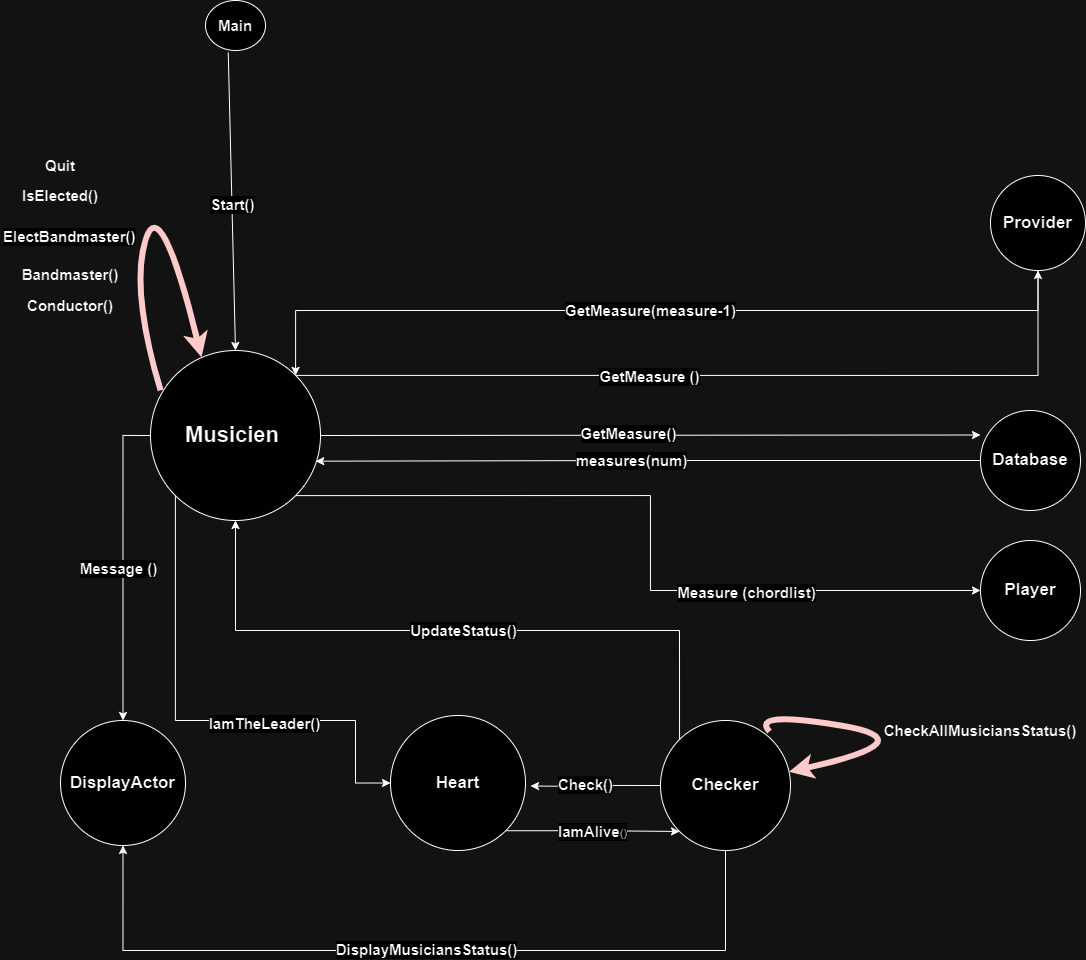

The diagram above was exported from draw.io. Its source (the exported page's mxGraphModel, read from the mxfile embedded in the PNG):
<mxGraphModel dx="1939" dy="1944" grid="1" gridSize="10" guides="1" tooltips="1" connect="1" arrows="1" fold="1" page="1" pageScale="1" pageWidth="827" pageHeight="1169" math="0" shadow="0">
  <root>
    <mxCell id="0" />
    <mxCell id="1" parent="0" />
    <mxCell id="kDmB-VRef305X4f9GUQh-15" style="edgeStyle=orthogonalEdgeStyle;rounded=0;orthogonalLoop=1;jettySize=auto;html=1;exitX=0;exitY=0.5;exitDx=0;exitDy=0;entryX=0.5;entryY=0;entryDx=0;entryDy=0;" parent="1" source="kDmB-VRef305X4f9GUQh-1" target="kDmB-VRef305X4f9GUQh-2" edge="1">
      <mxGeometry relative="1" as="geometry" />
    </mxCell>
    <mxCell id="kDmB-VRef305X4f9GUQh-73" value="&lt;font style=&quot;font-size: 15px;&quot;&gt;&lt;b&gt;Message ()&lt;/b&gt;&lt;/font&gt;" style="edgeLabel;html=1;align=center;verticalAlign=middle;resizable=0;points=[];" parent="kDmB-VRef305X4f9GUQh-15" vertex="1" connectable="0">
      <mxGeometry x="0.0192" y="-5" relative="1" as="geometry">
        <mxPoint y="1" as="offset" />
      </mxGeometry>
    </mxCell>
    <mxCell id="kDmB-VRef305X4f9GUQh-21" style="edgeStyle=orthogonalEdgeStyle;rounded=0;orthogonalLoop=1;jettySize=auto;html=1;exitX=1;exitY=0;exitDx=0;exitDy=0;" parent="1" source="kDmB-VRef305X4f9GUQh-1" target="kDmB-VRef305X4f9GUQh-6" edge="1">
      <mxGeometry relative="1" as="geometry" />
    </mxCell>
    <mxCell id="kDmB-VRef305X4f9GUQh-34" value="&lt;font style=&quot;font-size: 15px;&quot;&gt;&lt;b&gt;GetMeasure ()&lt;/b&gt;&lt;/font&gt;" style="edgeLabel;html=1;align=center;verticalAlign=middle;resizable=0;points=[];" parent="kDmB-VRef305X4f9GUQh-21" vertex="1" connectable="0">
      <mxGeometry x="-0.1655" y="-1" relative="1" as="geometry">
        <mxPoint as="offset" />
      </mxGeometry>
    </mxCell>
    <mxCell id="kDmB-VRef305X4f9GUQh-37" style="edgeStyle=orthogonalEdgeStyle;rounded=0;orthogonalLoop=1;jettySize=auto;html=1;exitX=1;exitY=0.5;exitDx=0;exitDy=0;" parent="1" source="kDmB-VRef305X4f9GUQh-1" edge="1">
      <mxGeometry relative="1" as="geometry">
        <mxPoint x="930" y="334.5" as="targetPoint" />
      </mxGeometry>
    </mxCell>
    <mxCell id="kDmB-VRef305X4f9GUQh-38" value="&lt;font style=&quot;font-size: 15px;&quot;&gt;&lt;b&gt;GetMeasure()&lt;/b&gt;&lt;/font&gt;" style="edgeLabel;html=1;align=center;verticalAlign=middle;resizable=0;points=[];" parent="kDmB-VRef305X4f9GUQh-37" vertex="1" connectable="0">
      <mxGeometry x="-0.0674" y="2" relative="1" as="geometry">
        <mxPoint as="offset" />
      </mxGeometry>
    </mxCell>
    <mxCell id="kDmB-VRef305X4f9GUQh-41" style="edgeStyle=orthogonalEdgeStyle;rounded=0;orthogonalLoop=1;jettySize=auto;html=1;exitX=1;exitY=1;exitDx=0;exitDy=0;entryX=0;entryY=0.5;entryDx=0;entryDy=0;" parent="1" source="kDmB-VRef305X4f9GUQh-1" target="kDmB-VRef305X4f9GUQh-4" edge="1">
      <mxGeometry relative="1" as="geometry" />
    </mxCell>
    <mxCell id="kDmB-VRef305X4f9GUQh-42" value="&lt;font style=&quot;font-size: 15px;&quot;&gt;&lt;b&gt;Measure (chordlist)&lt;/b&gt;&lt;/font&gt;" style="edgeLabel;html=1;align=center;verticalAlign=middle;resizable=0;points=[];" parent="kDmB-VRef305X4f9GUQh-41" vertex="1" connectable="0">
      <mxGeometry x="0.3979" y="-1" relative="1" as="geometry">
        <mxPoint as="offset" />
      </mxGeometry>
    </mxCell>
    <mxCell id="kDmB-VRef305X4f9GUQh-67" style="edgeStyle=orthogonalEdgeStyle;rounded=0;orthogonalLoop=1;jettySize=auto;html=1;exitX=0;exitY=1;exitDx=0;exitDy=0;entryX=0;entryY=0.5;entryDx=0;entryDy=0;" parent="1" source="kDmB-VRef305X4f9GUQh-1" target="kDmB-VRef305X4f9GUQh-5" edge="1">
      <mxGeometry relative="1" as="geometry">
        <Array as="points">
          <mxPoint x="125" y="620" />
          <mxPoint x="305" y="620" />
          <mxPoint x="305" y="682" />
        </Array>
      </mxGeometry>
    </mxCell>
    <mxCell id="kDmB-VRef305X4f9GUQh-68" value="&lt;font style=&quot;font-size: 15px;&quot;&gt;&lt;b&gt;IamTheLeader()&lt;/b&gt;&lt;/font&gt;" style="edgeLabel;html=1;align=center;verticalAlign=middle;resizable=0;points=[];" parent="kDmB-VRef305X4f9GUQh-67" vertex="1" connectable="0">
      <mxGeometry x="0.2448" y="-2" relative="1" as="geometry">
        <mxPoint x="1" as="offset" />
      </mxGeometry>
    </mxCell>
    <mxCell id="kDmB-VRef305X4f9GUQh-1" value="&lt;font style=&quot;font-size: 22px;&quot;&gt;&lt;b&gt;Musicien&amp;nbsp;&lt;/b&gt;&lt;/font&gt;" style="ellipse;whiteSpace=wrap;html=1;aspect=fixed;" parent="1" vertex="1">
      <mxGeometry x="100" y="250" width="170" height="170" as="geometry" />
    </mxCell>
    <mxCell id="kDmB-VRef305X4f9GUQh-2" value="&lt;font style=&quot;font-size: 17px;&quot;&gt;&lt;b&gt;DisplayActor&lt;/b&gt;&lt;/font&gt;" style="ellipse;whiteSpace=wrap;html=1;aspect=fixed;" parent="1" vertex="1">
      <mxGeometry x="10" y="620" width="125" height="125" as="geometry" />
    </mxCell>
    <mxCell id="kDmB-VRef305X4f9GUQh-39" style="edgeStyle=orthogonalEdgeStyle;rounded=0;orthogonalLoop=1;jettySize=auto;html=1;exitX=0;exitY=0.5;exitDx=0;exitDy=0;entryX=0.972;entryY=0.651;entryDx=0;entryDy=0;entryPerimeter=0;" parent="1" source="kDmB-VRef305X4f9GUQh-3" target="kDmB-VRef305X4f9GUQh-1" edge="1">
      <mxGeometry relative="1" as="geometry" />
    </mxCell>
    <mxCell id="kDmB-VRef305X4f9GUQh-40" value="&lt;font style=&quot;font-size: 15px;&quot;&gt;&lt;b&gt;measures(num)&lt;/b&gt;&lt;/font&gt;" style="edgeLabel;html=1;align=center;verticalAlign=middle;resizable=0;points=[];" parent="kDmB-VRef305X4f9GUQh-39" vertex="1" connectable="0">
      <mxGeometry x="0.0496" y="-1" relative="1" as="geometry">
        <mxPoint x="-1" as="offset" />
      </mxGeometry>
    </mxCell>
    <mxCell id="kDmB-VRef305X4f9GUQh-3" value="&lt;font style=&quot;font-size: 17px;&quot;&gt;&lt;b&gt;Database&lt;/b&gt;&lt;/font&gt;" style="ellipse;whiteSpace=wrap;html=1;aspect=fixed;" parent="1" vertex="1">
      <mxGeometry x="930" y="310" width="100" height="100" as="geometry" />
    </mxCell>
    <mxCell id="kDmB-VRef305X4f9GUQh-4" value="&lt;font style=&quot;font-size: 17px;&quot;&gt;&lt;b&gt;Player&lt;/b&gt;&lt;/font&gt;" style="ellipse;whiteSpace=wrap;html=1;aspect=fixed;" parent="1" vertex="1">
      <mxGeometry x="930" y="440" width="100" height="100" as="geometry" />
    </mxCell>
    <mxCell id="kDmB-VRef305X4f9GUQh-58" style="edgeStyle=orthogonalEdgeStyle;rounded=0;orthogonalLoop=1;jettySize=auto;html=1;exitX=1;exitY=1;exitDx=0;exitDy=0;entryX=0;entryY=1;entryDx=0;entryDy=0;" parent="1" source="kDmB-VRef305X4f9GUQh-5" target="kDmB-VRef305X4f9GUQh-7" edge="1">
      <mxGeometry relative="1" as="geometry" />
    </mxCell>
    <mxCell id="kDmB-VRef305X4f9GUQh-59" value="&lt;b&gt;&lt;font style=&quot;font-size: 15px;&quot;&gt;IamAlive&lt;/font&gt;&lt;/b&gt;()" style="edgeLabel;html=1;align=center;verticalAlign=middle;resizable=0;points=[];" parent="kDmB-VRef305X4f9GUQh-58" vertex="1" connectable="0">
      <mxGeometry x="-0.0116" relative="1" as="geometry">
        <mxPoint as="offset" />
      </mxGeometry>
    </mxCell>
    <mxCell id="kDmB-VRef305X4f9GUQh-5" value="&lt;font style=&quot;font-size: 17px;&quot;&gt;&lt;b&gt;Heart&lt;/b&gt;&lt;/font&gt;" style="ellipse;whiteSpace=wrap;html=1;aspect=fixed;" parent="1" vertex="1">
      <mxGeometry x="340" y="615" width="135" height="135" as="geometry" />
    </mxCell>
    <mxCell id="kDmB-VRef305X4f9GUQh-35" style="edgeStyle=orthogonalEdgeStyle;rounded=0;orthogonalLoop=1;jettySize=auto;html=1;exitX=0.5;exitY=1;exitDx=0;exitDy=0;entryX=1;entryY=0;entryDx=0;entryDy=0;" parent="1" source="kDmB-VRef305X4f9GUQh-6" target="kDmB-VRef305X4f9GUQh-1" edge="1">
      <mxGeometry relative="1" as="geometry" />
    </mxCell>
    <mxCell id="kDmB-VRef305X4f9GUQh-36" value="&lt;font style=&quot;font-size: 15px;&quot;&gt;&lt;b&gt;GetMeasure(measure-1)&lt;/b&gt;&lt;/font&gt;" style="edgeLabel;html=1;align=center;verticalAlign=middle;resizable=0;points=[];" parent="kDmB-VRef305X4f9GUQh-35" vertex="1" connectable="0">
      <mxGeometry x="0.0111" y="-1" relative="1" as="geometry">
        <mxPoint as="offset" />
      </mxGeometry>
    </mxCell>
    <mxCell id="kDmB-VRef305X4f9GUQh-6" value="&lt;b&gt;&lt;font style=&quot;font-size: 17px;&quot;&gt;Provider&lt;/font&gt;&lt;/b&gt;" style="ellipse;whiteSpace=wrap;html=1;aspect=fixed;" parent="1" vertex="1">
      <mxGeometry x="940" y="75" width="95" height="95" as="geometry" />
    </mxCell>
    <mxCell id="kDmB-VRef305X4f9GUQh-49" style="edgeStyle=orthogonalEdgeStyle;rounded=0;orthogonalLoop=1;jettySize=auto;html=1;exitX=0.5;exitY=1;exitDx=0;exitDy=0;entryX=0.5;entryY=1;entryDx=0;entryDy=0;" parent="1" source="kDmB-VRef305X4f9GUQh-7" target="kDmB-VRef305X4f9GUQh-2" edge="1">
      <mxGeometry relative="1" as="geometry">
        <Array as="points">
          <mxPoint x="675" y="850" />
          <mxPoint x="73" y="850" />
        </Array>
      </mxGeometry>
    </mxCell>
    <mxCell id="kDmB-VRef305X4f9GUQh-50" value="&lt;font style=&quot;font-size: 15px;&quot;&gt;&lt;b&gt;DisplayMusiciansStatus()&lt;/b&gt;&lt;/font&gt;" style="edgeLabel;html=1;align=center;verticalAlign=middle;resizable=0;points=[];" parent="kDmB-VRef305X4f9GUQh-49" vertex="1" connectable="0">
      <mxGeometry x="-0.0085" y="-2" relative="1" as="geometry">
        <mxPoint as="offset" />
      </mxGeometry>
    </mxCell>
    <mxCell id="kDmB-VRef305X4f9GUQh-54" style="edgeStyle=orthogonalEdgeStyle;rounded=0;orthogonalLoop=1;jettySize=auto;html=1;exitX=0;exitY=0.5;exitDx=0;exitDy=0;" parent="1" source="kDmB-VRef305X4f9GUQh-7" edge="1">
      <mxGeometry relative="1" as="geometry">
        <mxPoint x="480" y="685.5" as="targetPoint" />
      </mxGeometry>
    </mxCell>
    <mxCell id="kDmB-VRef305X4f9GUQh-55" value="Check ()" style="edgeLabel;html=1;align=center;verticalAlign=middle;resizable=0;points=[];" parent="kDmB-VRef305X4f9GUQh-54" vertex="1" connectable="0">
      <mxGeometry x="0.1185" y="-2" relative="1" as="geometry">
        <mxPoint as="offset" />
      </mxGeometry>
    </mxCell>
    <mxCell id="kDmB-VRef305X4f9GUQh-56" value="&lt;b&gt;&lt;font style=&quot;font-size: 15px;&quot;&gt;Check()&lt;/font&gt;&lt;/b&gt;" style="edgeLabel;html=1;align=center;verticalAlign=middle;resizable=0;points=[];" parent="kDmB-VRef305X4f9GUQh-54" vertex="1" connectable="0">
      <mxGeometry x="0.1758" y="-2" relative="1" as="geometry">
        <mxPoint as="offset" />
      </mxGeometry>
    </mxCell>
    <mxCell id="kDmB-VRef305X4f9GUQh-60" style="edgeStyle=orthogonalEdgeStyle;rounded=0;orthogonalLoop=1;jettySize=auto;html=1;exitX=0;exitY=0;exitDx=0;exitDy=0;" parent="1" source="kDmB-VRef305X4f9GUQh-7" target="kDmB-VRef305X4f9GUQh-1" edge="1">
      <mxGeometry relative="1" as="geometry">
        <Array as="points">
          <mxPoint x="629" y="530" />
          <mxPoint x="185" y="530" />
        </Array>
      </mxGeometry>
    </mxCell>
    <mxCell id="kDmB-VRef305X4f9GUQh-64" value="&lt;b style=&quot;border-color: var(--border-color); font-size: 15px;&quot;&gt;UpdateStatus()&lt;/b&gt;" style="edgeLabel;html=1;align=center;verticalAlign=middle;resizable=0;points=[];" parent="kDmB-VRef305X4f9GUQh-60" vertex="1" connectable="0">
      <mxGeometry x="-0.0188" y="-1" relative="1" as="geometry">
        <mxPoint as="offset" />
      </mxGeometry>
    </mxCell>
    <mxCell id="kDmB-VRef305X4f9GUQh-7" value="&lt;font style=&quot;font-size: 17px;&quot;&gt;&lt;b&gt;Checker&lt;/b&gt;&lt;/font&gt;" style="ellipse;whiteSpace=wrap;html=1;aspect=fixed;" parent="1" vertex="1">
      <mxGeometry x="610" y="620" width="130" height="130" as="geometry" />
    </mxCell>
    <mxCell id="kDmB-VRef305X4f9GUQh-11" value="&lt;font style=&quot;font-size: 15px;&quot;&gt;&lt;b&gt;Main&lt;/b&gt;&lt;/font&gt;" style="ellipse;whiteSpace=wrap;html=1;" parent="1" vertex="1">
      <mxGeometry x="155" y="-100" width="60" height="50" as="geometry" />
    </mxCell>
    <mxCell id="kDmB-VRef305X4f9GUQh-24" value="&lt;p style=&quot;line-height: 190%;&quot;&gt;&lt;font style=&quot;font-size: 15px;&quot;&gt;&lt;b&gt;Bandmaster()&lt;/b&gt;&lt;/font&gt;&lt;/p&gt;" style="text;html=1;strokeColor=none;fillColor=none;align=center;verticalAlign=middle;whiteSpace=wrap;rounded=0;strokeWidth=10;perimeterSpacing=3;" parent="1" vertex="1">
      <mxGeometry x="-10" y="160" width="60" height="30" as="geometry" />
    </mxCell>
    <mxCell id="kDmB-VRef305X4f9GUQh-27" value="ElectBandmaster()" style="text;whiteSpace=wrap;fontStyle=1;spacing=3;labelBackgroundColor=default;perimeterSpacing=8;fontSize=15;" parent="1" vertex="1">
      <mxGeometry x="-50" y="120" width="120" height="40" as="geometry" />
    </mxCell>
    <mxCell id="kDmB-VRef305X4f9GUQh-45" value="" style="endArrow=classic;html=1;rounded=0;exitX=0.379;exitY=1.04;exitDx=0;exitDy=0;exitPerimeter=0;entryX=0.5;entryY=0;entryDx=0;entryDy=0;" parent="1" source="kDmB-VRef305X4f9GUQh-11" target="kDmB-VRef305X4f9GUQh-1" edge="1">
      <mxGeometry width="50" height="50" relative="1" as="geometry">
        <mxPoint x="510" y="400" as="sourcePoint" />
        <mxPoint x="560" y="350" as="targetPoint" />
      </mxGeometry>
    </mxCell>
    <mxCell id="kDmB-VRef305X4f9GUQh-46" value="&lt;font style=&quot;font-size: 15px;&quot;&gt;&lt;b&gt;Start()&lt;/b&gt;&lt;/font&gt;" style="edgeLabel;html=1;align=center;verticalAlign=middle;resizable=0;points=[];" parent="kDmB-VRef305X4f9GUQh-45" vertex="1" connectable="0">
      <mxGeometry x="0.0136" relative="1" as="geometry">
        <mxPoint as="offset" />
      </mxGeometry>
    </mxCell>
    <mxCell id="kDmB-VRef305X4f9GUQh-47" value="" style="curved=1;endArrow=classic;html=1;rounded=0;strokeColor=#700a0a;strokeWidth=6;" parent="1" target="kDmB-VRef305X4f9GUQh-7" edge="1">
      <mxGeometry width="50" height="50" relative="1" as="geometry">
        <mxPoint x="719" y="631" as="sourcePoint" />
        <mxPoint x="756" y="607" as="targetPoint" />
        <Array as="points">
          <mxPoint x="700" y="610" />
          <mxPoint x="880" y="640" />
        </Array>
      </mxGeometry>
    </mxCell>
    <mxCell id="kDmB-VRef305X4f9GUQh-48" value="&lt;b&gt;&lt;font style=&quot;font-size: 15px;&quot;&gt;CheckAllMusiciansStatus()&lt;/font&gt;&lt;/b&gt;" style="text;html=1;strokeColor=none;fillColor=none;align=center;verticalAlign=middle;whiteSpace=wrap;rounded=0;" parent="1" vertex="1">
      <mxGeometry x="900" y="615" width="60" height="30" as="geometry" />
    </mxCell>
    <mxCell id="kDmB-VRef305X4f9GUQh-65" value="&lt;b&gt;&lt;font style=&quot;font-size: 15px;&quot;&gt;IsElected()&lt;/font&gt;&lt;/b&gt;" style="text;html=1;strokeColor=none;fillColor=none;align=center;verticalAlign=middle;whiteSpace=wrap;rounded=0;" parent="1" vertex="1">
      <mxGeometry x="-20" y="80" width="60" height="30" as="geometry" />
    </mxCell>
    <mxCell id="kDmB-VRef305X4f9GUQh-72" value="&lt;b&gt;&lt;font style=&quot;font-size: 15px;&quot;&gt;Conductor()&lt;/font&gt;&lt;/b&gt;" style="text;html=1;strokeColor=none;fillColor=none;align=center;verticalAlign=middle;whiteSpace=wrap;rounded=0;" parent="1" vertex="1">
      <mxGeometry x="-10" y="190" width="60" height="30" as="geometry" />
    </mxCell>
    <mxCell id="kDmB-VRef305X4f9GUQh-74" value="&lt;b&gt;&lt;font style=&quot;font-size: 15px;&quot;&gt;Quit&lt;/font&gt;&lt;/b&gt;" style="text;html=1;strokeColor=none;fillColor=none;align=center;verticalAlign=middle;whiteSpace=wrap;rounded=0;" parent="1" vertex="1">
      <mxGeometry x="-20" y="50" width="60" height="30" as="geometry" />
    </mxCell>
    <mxCell id="aPjHtFW-3NniF72TJFHA-1" value="" style="curved=1;endArrow=classic;html=1;rounded=0;strokeColor=#700a0a;strokeWidth=6;exitX=0.059;exitY=0.235;exitDx=0;exitDy=0;exitPerimeter=0;entryX=0.3;entryY=0.04;entryDx=0;entryDy=0;entryPerimeter=0;" edge="1" parent="1" source="kDmB-VRef305X4f9GUQh-1" target="kDmB-VRef305X4f9GUQh-1">
      <mxGeometry width="50" height="50" relative="1" as="geometry">
        <mxPoint x="99" y="210" as="sourcePoint" />
        <mxPoint x="119" y="250" as="targetPoint" />
        <Array as="points">
          <mxPoint x="80" y="189" />
          <mxPoint x="110" y="90" />
        </Array>
      </mxGeometry>
    </mxCell>
  </root>
</mxGraphModel>